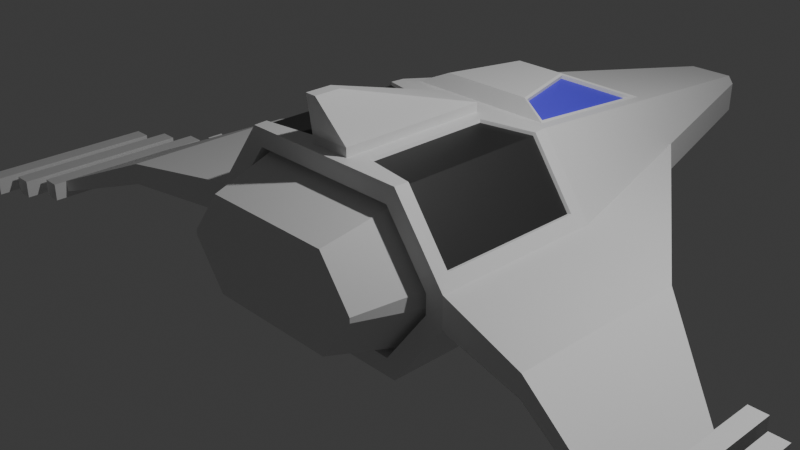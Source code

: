 # Source: TestShip.blend  (saved by Blender 4.1.22; exported with 4.5.12 LTS)
import bpy
from mathutils import Matrix  # noqa: F401  (used for matrix-valued properties, if any)

bpy.ops.wm.read_factory_settings(use_empty=True)
scene = bpy.context.scene
scene.name = 'Scene'

# ---- collections
col_collection = bpy.data.collections.new('Collection'); scene.collection.children.link(col_collection)

# ---- materials (node trees are filled in below, after node groups)
mat_material = bpy.data.materials.new('Material')
mat_material.alpha_threshold = 0.0
mat_material.use_transparent_shadow = False
mat_material.roughness = 0.5
mat_material.line_color = (0.0, 0.0, 0.0, 1.0)
mat_material_001 = bpy.data.materials.new('Material.001')
mat_material_001.use_transparent_shadow = False
mat_dark = bpy.data.materials.new('Dark')
mat_dark.use_transparent_shadow = False

# ---- material node trees
mat_material.use_nodes = True; mat_material.node_tree.nodes.clear()
_N = mat_material.node_tree.nodes; _L = mat_material.node_tree.links
n0 = _N.new('ShaderNodeOutputMaterial'); n0.name = 'Material Output'; n0.location = (300, 300)
n1 = _N.new('ShaderNodeBsdfPrincipled'); n1.name = 'Principled BSDF'; n1.location = (10, 300)
n1.inputs[3].default_value = 1.45
_L.new(n1.outputs[0], n0.inputs[0])
n0.is_active_output = True
mat_material_001.use_nodes = True; mat_material_001.node_tree.nodes.clear()
_N = mat_material_001.node_tree.nodes; _L = mat_material_001.node_tree.links
n0 = _N.new('ShaderNodeBsdfPrincipled'); n0.name = 'Principled BSDF'; n0.location = (10, 300)
n0.inputs[0].default_value = (0.09277, 0.06471, 0.8003, 1.0)
n1 = _N.new('ShaderNodeOutputMaterial'); n1.name = 'Material Output'; n1.location = (300, 300)
_L.new(n0.outputs[0], n1.inputs[0])
n1.is_active_output = True
mat_dark.use_nodes = True; mat_dark.node_tree.nodes.clear()
_N = mat_dark.node_tree.nodes; _L = mat_dark.node_tree.links
n0 = _N.new('ShaderNodeBsdfPrincipled'); n0.name = 'Principled BSDF'; n0.location = (10, 300)
n0.inputs[0].default_value = (0.02317, 0.02317, 0.02317, 1.0)
n1 = _N.new('ShaderNodeOutputMaterial'); n1.name = 'Material Output'; n1.location = (300, 300)
_L.new(n0.outputs[0], n1.inputs[0])
n1.is_active_output = True

# ---- world
world_world = bpy.data.worlds.new('World'); scene.world = world_world
world_world.use_nodes = True; world_world.node_tree.nodes.clear()
_N = world_world.node_tree.nodes; _L = world_world.node_tree.links
n0 = _N.new('ShaderNodeOutputWorld'); n0.name = 'World Output'; n0.location = (300, 300)
n1 = _N.new('ShaderNodeBackground'); n1.name = 'Background'; n1.location = (10, 300)
n1.inputs[0].default_value = (0.05088, 0.05088, 0.05088, 1.0)
_L.new(n1.outputs[0], n0.inputs[0])
n0.is_active_output = True
world_world.color = (0.05088, 0.05088, 0.05088)
world_world.use_sun_shadow = False
world_world.sun_shadow_jitter_overblur = 0.0

# ---- cameras
cam_camera = bpy.data.cameras.new('Camera')
cam_camera.clip_end = 100.0
cam_camera.ortho_scale = 7.314

# ---- lights
light_light = bpy.data.lights.new('Light', 'POINT')
light_light.transmission_factor = 0.0
light_light.energy = 1000.0
light_light.shadow_soft_size = 0.1
light_light.shadow_maximum_resolution = 0.006
light_light.use_absolute_resolution = True

# ---- meshes
me_cube = bpy.data.meshes.new('Cube')
me_cube.from_pydata([(0.4143, 0.7076, 0.9673), (1.0, 1.0, -1.0), (0.7702, -1.664, 0.5445), (0.7702, -1.664, -0.5445), (-0.4143, 0.7076, 0.9673), (-1.0, 1.0, -1.0), (-0.7702, -1.664, 0.5445), (-0.7702, -1.664, -0.5445), (0.2691, 5.622, -0.2691), (-0.2691, 5.622, -0.2691), (0.2691, 5.622, 0.2691), (-0.2691, 5.622, 0.2691), (-0.6346, 3.311, -0.6346), (-0.2898, 2.093, 1.13), (-1.478, 0.8269, 0.2989), (0.6346, 3.311, -0.6346), (-1.607, 1.0, -0.1786), (0.2898, 2.093, 1.13), (1.478, 0.8269, 0.2989), (1.607, 1.0, -0.1786), (-1.151, -1.664, 0.02893), (-1.151, -1.664, -0.02893), (1.151, -1.664, 0.02893), (1.151, -1.664, -0.02893), (-0.3357, 5.622, -0.1791), (-0.3357, 5.622, 0.1791), (0.3357, 5.622, -0.1791), (0.3357, 5.622, 0.1791), (-0.9713, 3.311, -0.1788), (-0.9713, 3.311, 0.1788), (0.9713, 3.311, -0.1788), (0.9713, 3.311, 0.1788), (-3.991, -0.371, -0.3853), (-3.991, -0.371, -0.5113), (3.991, -0.371, -0.3853), (3.991, -0.371, -0.5113), (3.99, -1.677, -0.3852), (3.99, -1.677, -0.5114), (-3.99, -1.677, -0.3852), (-3.99, -1.677, -0.5114), (0.4143, -0.7365, 0.9673), (-0.4143, -0.7365, 0.9673), (-1.0, -1.0, -1.0), (1.0, -1.0, -1.0), (1.477, -0.8269, 0.2992), (1.607, -1.0, -0.179), (-1.477, -0.8269, 0.2992), (-1.607, -1.0, -0.179), (0.8974, -1.0, 0.7967), (-0.8974, -1.0, 0.7967), (-0.8974, -1.0, -0.7967), (0.8974, -1.0, -0.7967), (1.403, -1.0, 0.112), (1.403, -1.0, -0.112), (-1.403, -1.0, 0.112), (-1.403, -1.0, -0.112), (0.8974, -0.8168, 0.7967), (-0.8974, -0.8168, 0.7967), (-0.8974, -0.8168, -0.7967), (0.8974, -0.8168, -0.7967), (1.403, -0.8168, 0.112), (1.403, -0.8168, -0.112), (-1.403, -0.8168, 0.112), (-1.403, -0.8168, -0.112), (0.881, -0.8168, 0.7641), (-0.881, -0.8168, 0.7641), (-0.881, -0.8168, -0.7641), (0.881, -0.8168, -0.7641), (1.371, -0.8168, 0.1013), (1.371, -0.8168, -0.1013), (-1.371, -0.8168, 0.1013), (-1.371, -0.8168, -0.1013), (1.0, -1.0, 1.0), (-1.012, -0.842, 1.0), (0.5294, 1.231, 1.13), (-0.5294, 1.231, 1.13), (0.2412, -0.8854, 1.1), (-0.2412, -0.8854, 1.1), (0.2412, 0.8498, 1.1), (-0.2412, 0.8498, 1.1), (0.06405, -1.083, 1.598), (-0.06405, -1.083, 1.598), (0.06405, -0.7945, 1.598), (-0.06405, -0.7945, 1.598), (-2.799, 0.6615, 0.1208), (-2.799, 0.6615, -0.1208), (-2.798, -1.339, -0.121), (-2.798, -1.339, 0.121), (2.799, 0.6615, 0.1208), (2.799, 0.6615, -0.1208), (2.798, -1.339, -0.121), (2.798, -1.339, 0.121), (0.6346, 3.311, 0.6346), (-0.6346, 3.311, 0.6346), (-1.015, 0.842, 1.0), (1.0, 1.0, 1.0), (0.5362, 3.198, 0.6525), (-0.5362, 3.198, 0.6525), (-0.8657, 1.114, 0.9821), (0.8657, 1.114, 0.9821), (4.5, -2.2, -0.55), (4.5, -2.2, -0.35), (4.5, -0.2, -0.55), (4.5, -0.2, -0.35), (4.7, -2.2, -0.55), (4.7, -2.2, -0.35), (4.7, -0.2, -0.55), (4.7, -0.2, -0.35), (3.9, -1.8, -0.55), (3.9, -1.8, -0.35), (3.9, 0.2, -0.55), (3.9, 0.2, -0.35), (4.1, -1.8, -0.55), (4.1, -1.8, -0.35), (4.1, 0.2, -0.55), (4.1, 0.2, -0.35), (4.2, -2.0, -0.55), (4.2, -2.0, -0.35), (4.2, 0.0, -0.55), (4.2, 0.0, -0.35), (4.4, -2.0, -0.55), (4.4, -2.0, -0.35), (4.4, 0.0, -0.55), (4.4, 0.0, -0.35), (-4.5, -2.2, -0.55), (-4.5, -2.2, -0.35), (-4.5, -0.2, -0.55), (-4.5, -0.2, -0.35), (-4.7, -2.2, -0.55), (-4.7, -2.2, -0.35), (-4.7, -0.2, -0.55), (-4.7, -0.2, -0.35), (-3.9, -1.8, -0.55), (-3.9, -1.8, -0.35), (-3.9, 0.2, -0.55), (-3.9, 0.2, -0.35), (-4.1, -1.8, -0.55), (-4.1, -1.8, -0.35), (-4.1, 0.2, -0.55), (-4.1, 0.2, -0.35), (-4.2, -2.0, -0.55), (-4.2, -2.0, -0.35), (-4.2, 0.0, -0.55), (-4.2, 0.0, -0.35), (-4.4, -2.0, -0.55), (-4.4, -2.0, -0.35), (-4.4, 0.0, -0.55), (-4.4, 0.0, -0.35), (0.2652, 2.121, 1.118), (0.4993, 3.17, 0.6645), (-0.4993, 3.17, 0.6645), (-0.2652, 2.121, 1.118), (0.3163, 2.091, 1.113), (0.5483, 1.254, 1.112), (0.8344, 1.156, 0.9927), (0.5309, 3.063, 0.6884), (-0.3163, 2.091, 1.113), (-0.5309, 3.063, 0.6884), (-0.8344, 1.156, 0.9927), (-0.5483, 1.254, 1.112), (0.2519, 2.122, 1.079), (0.4793, 3.141, 0.6389), (-0.4793, 3.141, 0.6389), (-0.2519, 2.122, 1.079), (0.3117, 2.082, 1.075), (0.5395, 1.259, 1.074), (0.7985, 1.172, 0.97), (0.5092, 2.983, 0.6793), (-0.3117, 2.082, 1.075), (-0.5092, 2.983, 0.6793), (-0.7985, 1.172, 0.97), (-0.5395, 1.259, 1.074), (-1.0, -1.0, 1.0), (-1.607, -1.0, 0.179), (1.607, 1.0, 0.1786), (1.607, -1.0, 0.179), (1.015, 0.842, 1.0), (1.012, -0.842, 1.0), (-1.0, 1.0, 1.0), (-0.2412, 0.8498, 1.0), (-0.2412, -0.8854, 1.0), (0.2412, 0.8498, 1.0), (0.2412, -0.8854, 1.0), (-1.607, 1.0, 0.1786), (-0.9962, -0.8269, 0.9673), (-1.513, -0.842, 0.306), (1.513, 0.842, 0.3058), (1.513, -0.842, 0.306), (1.0, 0.8269, 0.9673), (0.9962, -0.8269, 0.9673), (-1.0, 0.8269, 0.9673), (-0.3992, 0.72, 1.0), (-0.3992, -0.7494, 1.0), (0.3992, 0.72, 1.0), (0.3992, -0.7494, 1.0), (-1.513, 0.842, 0.3058)], [], [(28, 85, 84, 29), (16, 28, 12, 5), (42, 5, 1, 43), (92, 31, 27, 10), (96, 92, 93, 97), (30, 31, 88, 89), (18, 188, 189, 44), (93, 11, 25, 29), (76, 80, 81, 77), (71, 63, 58, 66), (14, 46, 184, 190), (30, 15, 8, 26), (85, 33, 32, 84), (28, 24, 9, 12), (30, 26, 27, 31), (89, 88, 34, 35), (132, 134, 135, 133), (1, 19, 45, 43), (142, 140, 144, 146), (19, 1, 15, 30), (16, 85, 28), (142, 146, 147, 143), (56, 57, 65, 64), (95, 174, 31, 92), (126, 124, 128, 130), (34, 36, 37, 35), (128, 124, 125, 129), (32, 33, 39, 38), (2, 64, 65, 6), (91, 90, 37, 36), (78, 79, 83, 82), (90, 89, 35, 37), (88, 91, 36, 34), (47, 86, 85, 16), (52, 53, 45, 175), (178, 93, 29, 183), (53, 51, 43, 45), (48, 52, 175, 72), (70, 62, 63, 71), (147, 145, 141, 143), (28, 29, 25, 24), (134, 138, 139, 135), (60, 61, 53, 52), (84, 32, 38, 87), (61, 59, 51, 53), (56, 60, 52, 48), (136, 132, 133, 137), (50, 42, 43, 51), (62, 54, 55, 63), (68, 69, 61, 60), (6, 65, 70, 20), (69, 67, 59, 61), (64, 68, 60, 56), (63, 55, 50, 58), (22, 23, 69, 68), (65, 57, 62, 70), (23, 3, 67, 69), (2, 22, 68, 64), (4, 190, 184, 41), (49, 172, 173, 54), (180, 77, 79, 179), (0, 40, 189, 188), (57, 49, 54, 62), (160, 161, 162, 163), (126, 130, 131, 127), (182, 181, 78, 76), (97, 93, 178, 98), (76, 78, 82, 80), (134, 132, 136, 138), (75, 98, 99, 74), (130, 128, 129, 131), (131, 129, 125, 127), (139, 137, 133, 135), (174, 175, 91, 88), (45, 19, 89, 90), (175, 45, 90, 91), (19, 30, 89), (77, 81, 83, 79), (96, 99, 95, 92), (146, 144, 145, 147), (140, 142, 143, 141), (164, 165, 166, 167), (88, 31, 174), (20, 70, 71, 21), (180, 172, 72, 182), (84, 183, 29), (168, 169, 170, 171), (144, 140, 141, 145), (86, 39, 33, 85), (183, 84, 87, 173), (54, 173, 47, 55), (138, 136, 137, 139), (5, 42, 47, 16), (21, 71, 66, 7), (87, 38, 39, 86), (173, 87, 86, 47), (100, 101, 103, 102), (102, 103, 107, 106), (106, 107, 105, 104), (104, 105, 101, 100), (102, 106, 104, 100), (107, 103, 101, 105), (108, 109, 111, 110), (110, 111, 115, 114), (114, 115, 113, 112), (112, 113, 109, 108), (110, 114, 112, 108), (115, 111, 109, 113), (116, 117, 119, 118), (118, 119, 123, 122), (122, 123, 121, 120), (120, 121, 117, 116), (118, 122, 120, 116), (123, 119, 117, 121), (13, 75, 74, 17), (82, 83, 81, 80), (124, 126, 127, 125), (7, 3, 23, 22, 2, 6, 20, 21), (7, 66, 67, 3), (66, 58, 59, 67), (179, 79, 78, 181), (59, 58, 50, 51), (55, 47, 42, 50), (12, 9, 8, 15), (9, 24, 26, 8), (25, 27, 26, 24), (98, 178, 95, 99), (178, 179, 181, 95), (172, 49, 48, 72), (49, 57, 56, 48), (25, 11, 10, 27), (11, 93, 92, 10), (1, 5, 12, 15), (182, 76, 77, 180), (17, 96, 149, 148), (96, 97, 150, 149), (97, 13, 151, 150), (13, 17, 148, 151), (17, 74, 153, 152), (74, 99, 154, 153), (99, 96, 155, 154), (96, 17, 152, 155), (13, 97, 157, 156), (97, 98, 158, 157), (98, 75, 159, 158), (75, 13, 156, 159), (148, 149, 161, 160), (149, 150, 162, 161), (150, 151, 163, 162), (151, 148, 160, 163), (152, 153, 165, 164), (153, 154, 166, 165), (154, 155, 167, 166), (155, 152, 164, 167), (156, 157, 169, 168), (157, 158, 170, 169), (158, 159, 171, 170), (159, 156, 168, 171), (73, 185, 173, 172), (186, 187, 175, 174), (176, 186, 174, 95), (187, 177, 72, 175), (94, 191, 179, 178), (192, 73, 172, 180), (191, 192, 180, 179), (194, 193, 181, 182), (177, 194, 182, 72), (193, 176, 95, 181), (195, 94, 178, 183), (185, 195, 183, 173), (184, 46, 185, 73), (18, 44, 187, 186), (188, 18, 186, 176), (44, 189, 177, 187), (190, 4, 191, 94), (41, 184, 73, 192), (4, 41, 192, 191), (40, 0, 193, 194), (189, 40, 194, 177), (0, 188, 176, 193), (14, 190, 94, 195), (46, 14, 195, 185)])
me_cube.polygons.foreach_set('material_index', [0, 0, 0, 0, 0, 0, 2, 0, 0, 0, 2, 0, 0, 0, 0, 0, 0, 0, 0, 0, 0, 0, 0, 0, 0, 0, 0, 0, 0, 0, 0, 0, 0, 0, 0, 0, 0, 0, 0, 0, 0, 0, 0, 0, 0, 0, 0, 0, 0, 0, 0, 0, 0, 0, 0, 0, 0, 0, 2, 0, 0, 2, 0, 1, 0, 0, 0, 0, 0, 0, 0, 0, 0, 0, 0, 0, 0, 0, 0, 0, 0, 1, 0, 0, 0, 0, 1, 0, 0, 0, 0, 0, 0, 0, 0, 0, 0, 0, 0, 0, 0, 0, 0, 0, 0, 0, 0, 0, 0, 0, 0, 0, 0, 0, 0, 0, 0, 0, 0, 0, 0, 0, 0, 0, 0, 0, 0, 0, 0, 0, 0, 0, 0, 0, 0, 0, 0, 0, 0, 0, 0, 0, 0, 0, 0, 0, 0, 0, 0, 0, 0, 0, 0, 0, 0, 0, 0, 0, 0, 0, 0, 0, 0, 0, 0, 0, 0, 0, 0, 0, 0, 0, 0, 0, 0, 0, 0, 0, 0, 0, 0, 0])
_uv = me_cube.uv_layers.new(name='UVMap')
_uv.uv.foreach_set('vector', [0.4473, 0.5, 0.4777, 0.5, 0.5223, 0.5, 0.5527, 0.5, 0.4777, 0.5, 0.4473, 0.5, 0.375, 0.5, 0.375, 0.5, 0.375, 0.75, 0.375, 0.5, 0.375, 0.5, 0.375, 0.75, 0.625, 0.5, 0.5527, 0.5, 0.5832, 0.5, 0.625, 0.5, 0.6461, 0.5, 0.625, 0.5, 0.625, 0.5, 0.6461, 0.5, 0.4473, 0.5, 0.5527, 0.5, 0.5223, 0.5, 0.4777, 0.5, 0.5397, 0.5216, 0.6239, 0.5213, 0.6242, 0.7287, 0.5398, 0.7284, 0.625, 0.5, 0.625, 0.5, 0.5832, 0.5, 0.5527, 0.5, 0.6724, 0.7026, 0.6724, 0.7026, 0.6724, 0.7026, 0.6724, 0.7026, 0.4873, 0.7617, 0.486, 0.7599, 0.4004, 0.7708, 0.4045, 0.7738, 0.5397, 0.5216, 0.5398, 0.7284, 0.6242, 0.7287, 0.624, 0.5216, 0.4473, 0.5, 0.375, 0.5, 0.375, 0.5, 0.4168, 0.5, 0.4777, 0.5, 0.4777, 0.5, 0.5223, 0.5, 0.5223, 0.5, 0.4473, 0.5, 0.4168, 0.5, 0.375, 0.5, 0.375, 0.5, 0.4473, 0.5, 0.4168, 0.5, 0.5832, 0.5, 0.5527, 0.5, 0.4777, 0.5, 0.5223, 0.5, 0.5223, 0.5, 0.4777, 0.5, 0.375, 0.0, 0.375, 0.25, 0.625, 0.25, 0.625, 0.0, 0.375, 0.5, 0.4777, 0.5, 0.4776, 0.75, 0.375, 0.75, 0.125, 0.5, 0.125, 0.75, 0.375, 0.75, 0.375, 0.5, 0.4777, 0.5, 0.375, 0.5, 0.375, 0.5, 0.4473, 0.5, 0.4777, 0.5, 0.4777, 0.5, 0.4473, 0.5, 0.375, 0.25, 0.375, 0.5, 0.625, 0.5, 0.625, 0.25, 0.5996, 0.7708, 0.5996, 0.7708, 0.5955, 0.7738, 0.5955, 0.7738, 0.625, 0.5, 0.5223, 0.5, 0.5527, 0.5, 0.625, 0.5, 0.125, 0.5, 0.125, 0.75, 0.375, 0.75, 0.375, 0.5, 0.5223, 0.5, 0.5224, 0.75, 0.4776, 0.75, 0.4777, 0.5, 0.375, 0.75, 0.375, 1.0, 0.625, 1.0, 0.625, 0.75, 0.5223, 0.5, 0.4777, 0.5, 0.4776, 0.75, 0.5224, 0.75, 0.5681, 0.7925, 0.5955, 0.7738, 0.5955, 0.7738, 0.5681, 0.7925, 0.5224, 0.75, 0.4776, 0.75, 0.4776, 0.75, 0.5224, 0.75, 0.6724, 0.5474, 0.6724, 0.5474, 0.6724, 0.5474, 0.6724, 0.5474, 0.4776, 0.75, 0.4777, 0.5, 0.4777, 0.5, 0.4776, 0.75, 0.5223, 0.5, 0.5224, 0.75, 0.5224, 0.75, 0.5223, 0.5, 0.4776, 0.75, 0.4776, 0.75, 0.4777, 0.5, 0.4777, 0.5, 0.514, 0.7599, 0.486, 0.7599, 0.4776, 0.75, 0.5224, 0.75, 0.625, 0.5, 0.625, 0.5, 0.5527, 0.5, 0.5223, 0.5, 0.486, 0.7599, 0.4004, 0.7708, 0.375, 0.75, 0.4776, 0.75, 0.5996, 0.7708, 0.514, 0.7599, 0.5224, 0.75, 0.625, 0.75, 0.5127, 0.7617, 0.514, 0.7599, 0.486, 0.7599, 0.4873, 0.7617, 0.625, 0.5, 0.625, 0.75, 0.875, 0.75, 0.875, 0.5, 0.4473, 0.5, 0.5527, 0.5, 0.5832, 0.5, 0.4168, 0.5, 0.375, 0.25, 0.375, 0.5, 0.625, 0.5, 0.625, 0.25, 0.514, 0.7599, 0.486, 0.7599, 0.486, 0.7599, 0.514, 0.7599, 0.5223, 0.5, 0.5223, 0.5, 0.5224, 0.75, 0.5224, 0.75, 0.486, 0.7599, 0.4004, 0.7708, 0.4004, 0.7708, 0.486, 0.7599, 0.5996, 0.7708, 0.514, 0.7599, 0.514, 0.7599, 0.5996, 0.7708, 0.375, 0.75, 0.375, 1.0, 0.625, 1.0, 0.625, 0.75, 0.4004, 0.7708, 0.375, 0.75, 0.375, 0.75, 0.4004, 0.7708, 0.514, 0.7599, 0.514, 0.7599, 0.486, 0.7599, 0.486, 0.7599, 0.5127, 0.7617, 0.4873, 0.7617, 0.486, 0.7599, 0.514, 0.7599, 0.5681, 0.7925, 0.5955, 0.7738, 0.5127, 0.7617, 0.5036, 0.7747, 0.4873, 0.7617, 0.4045, 0.7738, 0.4004, 0.7708, 0.486, 0.7599, 0.5955, 0.7738, 0.5127, 0.7617, 0.514, 0.7599, 0.5996, 0.7708, 0.486, 0.7599, 0.486, 0.7599, 0.4004, 0.7708, 0.4004, 0.7708, 0.5036, 0.7747, 0.4964, 0.7747, 0.4873, 0.7617, 0.5127, 0.7617, 0.5955, 0.7738, 0.5996, 0.7708, 0.514, 0.7599, 0.5127, 0.7617, 0.4964, 0.7747, 0.4319, 0.7925, 0.4045, 0.7738, 0.4873, 0.7617, 0.5681, 0.7925, 0.5036, 0.7747, 0.5127, 0.7617, 0.5955, 0.7738, 0.6616, 0.555, 0.624, 0.5216, 0.6242, 0.7287, 0.6616, 0.6953, 0.5996, 0.7708, 0.625, 0.75, 0.5224, 0.75, 0.514, 0.7599, 0.6724, 0.7026, 0.6724, 0.7026, 0.6724, 0.5474, 0.6724, 0.5474, 0.6616, 0.555, 0.6616, 0.6953, 0.6242, 0.7287, 0.6239, 0.5213, 0.5996, 0.7708, 0.5996, 0.7708, 0.514, 0.7599, 0.514, 0.7599, 0.6946, 0.5, 0.648, 0.5, 0.648, 0.5, 0.6946, 0.5, 0.375, 0.25, 0.375, 0.5, 0.625, 0.5, 0.625, 0.25, 0.6724, 0.7026, 0.6724, 0.5474, 0.6724, 0.5474, 0.6724, 0.7026, 0.6461, 0.5, 0.625, 0.5, 0.625, 0.5, 0.6404, 0.5, 0.6724, 0.7026, 0.6724, 0.5474, 0.6724, 0.5474, 0.6724, 0.7026, 0.125, 0.5, 0.125, 0.75, 0.375, 0.75, 0.375, 0.5, 0.6806, 0.5, 0.6404, 0.5, 0.6404, 0.5, 0.6806, 0.5, 0.375, 0.5, 0.375, 0.75, 0.625, 0.75, 0.625, 0.5, 0.625, 0.5, 0.625, 0.75, 0.875, 0.75, 0.875, 0.5, 0.625, 0.5, 0.625, 0.75, 0.875, 0.75, 0.875, 0.5, 0.5223, 0.5, 0.5224, 0.75, 0.5224, 0.75, 0.5223, 0.5, 0.4776, 0.75, 0.4777, 0.5, 0.4777, 0.5, 0.4776, 0.75, 0.5224, 0.75, 0.4776, 0.75, 0.4776, 0.75, 0.5224, 0.75, 0.4777, 0.5, 0.4473, 0.5, 0.4777, 0.5, 0.6724, 0.7026, 0.6724, 0.7026, 0.6724, 0.5474, 0.6724, 0.5474, 0.6461, 0.5, 0.6404, 0.5, 0.625, 0.5, 0.625, 0.5, 0.375, 0.5, 0.375, 0.75, 0.625, 0.75, 0.625, 0.5, 0.375, 0.0, 0.375, 0.25, 0.625, 0.25, 0.625, 0.0, 0.6916, 0.5, 0.676, 0.5, 0.6458, 0.5, 0.6503, 0.5, 0.5223, 0.5, 0.5527, 0.5, 0.5223, 0.5, 0.5036, 0.7747, 0.5127, 0.7617, 0.4873, 0.7617, 0.4964, 0.7747, 0.6724, 0.7026, 0.625, 0.75, 0.625, 0.75, 0.6724, 0.7026, 0.5223, 0.5, 0.5223, 0.5, 0.5527, 0.5, 0.6916, 0.5, 0.6503, 0.5, 0.6458, 0.5, 0.676, 0.5, 0.375, 0.75, 0.375, 1.0, 0.625, 1.0, 0.625, 0.75, 0.4776, 0.75, 0.4776, 0.75, 0.4777, 0.5, 0.4777, 0.5, 0.5223, 0.5, 0.5223, 0.5, 0.5224, 0.75, 0.5224, 0.75, 0.514, 0.7599, 0.5224, 0.75, 0.4776, 0.75, 0.486, 0.7599, 0.375, 0.5, 0.375, 0.75, 0.625, 0.75, 0.625, 0.5, 0.375, 0.5, 0.375, 0.75, 0.4776, 0.75, 0.4777, 0.5, 0.4964, 0.7747, 0.4873, 0.7617, 0.4045, 0.7738, 0.4319, 0.7925, 0.5224, 0.75, 0.5224, 0.75, 0.4776, 0.75, 0.4776, 0.75, 0.5224, 0.75, 0.5224, 0.75, 0.4776, 0.75, 0.4776, 0.75, 0.375, 0.0, 0.625, 0.0, 0.625, 0.25, 0.375, 0.25, 0.375, 0.25, 0.625, 0.25, 0.625, 0.5, 0.375, 0.5, 0.375, 0.5, 0.625, 0.5, 0.625, 0.75, 0.375, 0.75, 0.375, 0.75, 0.625, 0.75, 0.625, 1.0, 0.375, 1.0, 0.125, 0.5, 0.375, 0.5, 0.375, 0.75, 0.125, 0.75, 0.625, 0.5, 0.875, 0.5, 0.875, 0.75, 0.625, 0.75, 0.375, 0.0, 0.625, 0.0, 0.625, 0.25, 0.375, 0.25, 0.375, 0.25, 0.625, 0.25, 0.625, 0.5, 0.375, 0.5, 0.375, 0.5, 0.625, 0.5, 0.625, 0.75, 0.375, 0.75, 0.375, 0.75, 0.625, 0.75, 0.625, 1.0, 0.375, 1.0, 0.125, 0.5, 0.375, 0.5, 0.375, 0.75, 0.125, 0.75, 0.625, 0.5, 0.875, 0.5, 0.875, 0.75, 0.625, 0.75, 0.375, 0.0, 0.625, 0.0, 0.625, 0.25, 0.375, 0.25, 0.375, 0.25, 0.625, 0.25, 0.625, 0.5, 0.375, 0.5, 0.375, 0.5, 0.625, 0.5, 0.625, 0.75, 0.375, 0.75, 0.375, 0.75, 0.625, 0.75, 0.625, 1.0, 0.375, 1.0, 0.125, 0.5, 0.375, 0.5, 0.375, 0.75, 0.125, 0.75, 0.625, 0.5, 0.875, 0.5, 0.875, 0.75, 0.625, 0.75, 0.6965, 0.5, 0.6806, 0.5, 0.6806, 0.5, 0.6965, 0.5, 0.6724, 0.5474, 0.6724, 0.5474, 0.6724, 0.7026, 0.6724, 0.7026, 0.375, 0.0, 0.375, 0.25, 0.625, 0.25, 0.625, 0.0, 0.4319, 0.7925, 0.4319, 0.7925, 0.4964, 0.7747, 0.5036, 0.7747, 0.5681, 0.7925, 0.5681, 0.7925, 0.5036, 0.7747, 0.4964, 0.7747, 0.4319, 0.7925, 0.4045, 0.7738, 0.4045, 0.7738, 0.4319, 0.7925, 0.4045, 0.7738, 0.4004, 0.7708, 0.4004, 0.7708, 0.4045, 0.7738, 0.6724, 0.5474, 0.6724, 0.5474, 0.6724, 0.5474, 0.6724, 0.5474, 0.4004, 0.7708, 0.4004, 0.7708, 0.4004, 0.7708, 0.4004, 0.7708, 0.486, 0.7599, 0.4776, 0.75, 0.375, 0.75, 0.4004, 0.7708, 0.375, 0.5, 0.375, 0.5, 0.375, 0.5, 0.375, 0.5, 0.375, 0.5, 0.4168, 0.5, 0.4168, 0.5, 0.375, 0.5, 0.5832, 0.5, 0.5832, 0.5, 0.4168, 0.5, 0.4168, 0.5, 0.6404, 0.5, 0.625, 0.5, 0.625, 0.5, 0.6404, 0.5, 0.625, 0.5, 0.6724, 0.5474, 0.6724, 0.5474, 0.625, 0.5, 0.625, 0.75, 0.5996, 0.7708, 0.5996, 0.7708, 0.625, 0.75, 0.5996, 0.7708, 0.5996, 0.7708, 0.5996, 0.7708, 0.5996, 0.7708, 0.5832, 0.5, 0.625, 0.5, 0.625, 0.5, 0.5832, 0.5, 0.625, 0.5, 0.625, 0.5, 0.625, 0.5, 0.625, 0.5, 0.375, 0.5, 0.375, 0.5, 0.375, 0.5, 0.375, 0.5, 0.6724, 0.7026, 0.6724, 0.7026, 0.6724, 0.7026, 0.6724, 0.7026, 0.6965, 0.5, 0.6461, 0.5, 0.6474, 0.5, 0.6953, 0.5, 0.6461, 0.5, 0.6461, 0.5, 0.6474, 0.5, 0.6474, 0.5, 0.6461, 0.5, 0.6965, 0.5, 0.6953, 0.5, 0.6474, 0.5, 0.6965, 0.5, 0.6965, 0.5, 0.6953, 0.5, 0.6953, 0.5, 0.6965, 0.5, 0.6806, 0.5, 0.6776, 0.5, 0.6934, 0.5, 0.6806, 0.5, 0.6404, 0.5, 0.6439, 0.5, 0.6776, 0.5, 0.6404, 0.5, 0.6461, 0.5, 0.6488, 0.5, 0.6439, 0.5, 0.6461, 0.5, 0.6965, 0.5, 0.6934, 0.5, 0.6488, 0.5, 0.6965, 0.5, 0.6461, 0.5, 0.6488, 0.5, 0.6934, 0.5, 0.6461, 0.5, 0.6404, 0.5, 0.6439, 0.5, 0.6488, 0.5, 0.6404, 0.5, 0.6806, 0.5, 0.6776, 0.5, 0.6439, 0.5, 0.6806, 0.5, 0.6965, 0.5, 0.6934, 0.5, 0.6776, 0.5, 0.6953, 0.5, 0.6474, 0.5, 0.648, 0.5, 0.6946, 0.5, 0.6474, 0.5, 0.6474, 0.5, 0.648, 0.5, 0.648, 0.5, 0.6474, 0.5, 0.6953, 0.5, 0.6946, 0.5, 0.648, 0.5, 0.6953, 0.5, 0.6953, 0.5, 0.6946, 0.5, 0.6946, 0.5, 0.6934, 0.5, 0.6776, 0.5, 0.676, 0.5, 0.6916, 0.5, 0.6776, 0.5, 0.6439, 0.5, 0.6458, 0.5, 0.676, 0.5, 0.6439, 0.5, 0.6488, 0.5, 0.6503, 0.5, 0.6458, 0.5, 0.6488, 0.5, 0.6934, 0.5, 0.6916, 0.5, 0.6503, 0.5, 0.6934, 0.5, 0.6488, 0.5, 0.6503, 0.5, 0.6916, 0.5, 0.6488, 0.5, 0.6439, 0.5, 0.6458, 0.5, 0.6503, 0.5, 0.6439, 0.5, 0.6776, 0.5, 0.676, 0.5, 0.6458, 0.5, 0.6776, 0.5, 0.6934, 0.5, 0.6916, 0.5, 0.676, 0.5, 0.6243, 0.7306, 0.5383, 0.7302, 0.5224, 0.75, 0.625, 0.75, 0.5382, 0.5198, 0.5383, 0.7302, 0.5224, 0.75, 0.5223, 0.5, 0.624, 0.5194, 0.5382, 0.5198, 0.5223, 0.5, 0.625, 0.5, 0.5383, 0.7302, 0.6243, 0.7306, 0.625, 0.75, 0.5224, 0.75, 0.6241, 0.5198, 0.6625, 0.5542, 0.6724, 0.5474, 0.625, 0.5, 0.6625, 0.696, 0.6243, 0.7306, 0.625, 0.75, 0.6724, 0.7026, 0.6625, 0.5542, 0.6625, 0.696, 0.6724, 0.7026, 0.6724, 0.5474, 0.6625, 0.696, 0.6625, 0.5542, 0.6724, 0.5474, 0.6724, 0.7026, 0.6243, 0.7306, 0.6625, 0.696, 0.6724, 0.7026, 0.625, 0.75, 0.6625, 0.5542, 0.624, 0.5194, 0.625, 0.5, 0.6724, 0.5474, 0.5382, 0.5198, 0.6241, 0.5198, 0.625, 0.5, 0.5223, 0.5, 0.5383, 0.7302, 0.5382, 0.5198, 0.5223, 0.5, 0.5224, 0.75, 0.6242, 0.7287, 0.5398, 0.7284, 0.5383, 0.7302, 0.6243, 0.7306, 0.5397, 0.5216, 0.5398, 0.7284, 0.5383, 0.7302, 0.5382, 0.5198, 0.6239, 0.5213, 0.5397, 0.5216, 0.5382, 0.5198, 0.624, 0.5194, 0.5398, 0.7284, 0.6242, 0.7287, 0.6243, 0.7306, 0.5383, 0.7302, 0.624, 0.5216, 0.6616, 0.555, 0.6625, 0.5542, 0.6241, 0.5198, 0.6616, 0.6953, 0.6242, 0.7287, 0.6243, 0.7306, 0.6625, 0.696, 0.6616, 0.555, 0.6616, 0.6953, 0.6625, 0.696, 0.6625, 0.5542, 0.6616, 0.6953, 0.6616, 0.555, 0.6625, 0.5542, 0.6625, 0.696, 0.6242, 0.7287, 0.6616, 0.6953, 0.6625, 0.696, 0.6243, 0.7306, 0.6616, 0.555, 0.6239, 0.5213, 0.624, 0.5194, 0.6625, 0.5542, 0.5397, 0.5216, 0.624, 0.5216, 0.6241, 0.5198, 0.5382, 0.5198, 0.5398, 0.7284, 0.5397, 0.5216, 0.5382, 0.5198, 0.5383, 0.7302])
me_cube.materials.append(mat_material)
me_cube.materials.append(mat_material_001)
me_cube.materials.append(mat_dark)
me_cube.use_mirror_vertex_groups = False
me_cube.update()
me_cylinder = bpy.data.meshes.new('Cylinder')
me_cylinder.from_pydata([(0.0, 0.1, 0.05), (0.0, -0.1, 0.05), (0.0433, 0.1, 0.025), (0.0433, -0.1, 0.025), (0.0433, 0.1, -0.025), (0.0433, -0.1, -0.025), (0.0, 0.1, -0.05), (0.0, -0.1, -0.05), (-0.0433, 0.1, -0.025), (-0.0433, -0.1, -0.025), (-0.0433, 0.1, 0.025), (-0.0433, -0.1, 0.025)], [], [(0, 1, 3, 2), (2, 3, 5, 4), (4, 5, 7, 6), (6, 7, 9, 8), (3, 1, 11, 9, 7, 5), (8, 9, 11, 10), (10, 11, 1, 0), (0, 2, 4, 6, 8, 10)])
_uv = me_cylinder.uv_layers.new(name='UVMap')
_uv.uv.foreach_set('vector', [1.0, 0.5, 1.0, 1.0, 0.8333, 1.0, 0.8333, 0.5, 0.8333, 0.5, 0.8333, 1.0, 0.6667, 1.0, 0.6667, 0.5, 0.6667, 0.5, 0.6667, 1.0, 0.5, 1.0, 0.5, 0.5, 0.5, 0.5, 0.5, 1.0, 0.3333, 1.0, 0.3333, 0.5, 0.4578, 0.37, 0.25, 0.49, 0.04215, 0.37, 0.04215, 0.13, 0.25, 0.01, 0.4578, 0.13, 0.3333, 0.5, 0.3333, 1.0, 0.1667, 1.0, 0.1667, 0.5, 0.1667, 0.5, 0.1667, 1.0, -8.941e-08, 1.0, -8.941e-08, 0.5, 0.75, 0.49, 0.9578, 0.37, 0.9578, 0.13, 0.75, 0.01, 0.5422, 0.13, 0.5422, 0.37])
me_cylinder.update()

# ---- objects
ob_shipbase = bpy.data.objects.new('ShipBase', me_cube)
ob_light = bpy.data.objects.new('Light', light_light)
ob_camera = bpy.data.objects.new('Camera', cam_camera)
ob_testprojectile = bpy.data.objects.new('TestProjectile', me_cylinder)

# ---- transforms, parenting, visibility, modifiers, constraints
ob_shipbase.location = (0.0, 0.0, 0.0)
ob_shipbase.lock_rotations_4d = False
ob_shipbase.empty_display_type = 'ARROWS'
ob_shipbase.lineart.crease_threshold = 0.0
ob_light.location = (4.076, 1.005, 5.904)
ob_light.rotation_euler = (0.6503, 0.05522, 1.866)
ob_light.lock_rotations_4d = False
ob_light.empty_display_type = 'ARROWS'
ob_light.color = (0.0, 0.0, 0.0, 0.0)
ob_light.lineart.crease_threshold = 0.0
ob_camera.location = (7.359, -6.926, 4.958)
ob_camera.rotation_euler = (1.109, 0.0, 0.8149)
ob_camera.lock_rotations_4d = False
ob_camera.empty_display_type = 'ARROWS'
ob_camera.color = (0.0, 0.0, 0.0, 0.0)
ob_camera.display_type = 'WIRE'
ob_camera.lineart.crease_threshold = 0.0
ob_testprojectile.location = (-4.0, 0.5, -0.45)

# ---- collection membership
col_collection.objects.link(ob_shipbase)
col_collection.objects.link(ob_light)
col_collection.objects.link(ob_camera)
col_collection.objects.link(ob_testprojectile)

# ---- scene / render settings (as saved in the file)
scene.camera = ob_camera
scene.frame_start = 1; scene.frame_end = 250; scene.frame_set(1)
scene.render.engine = 'BLENDER_EEVEE_NEXT'
scene.cycles.sampling_pattern = 'TABULATED_SOBOL'
scene.eevee.ray_tracing_options.trace_max_roughness = 0.0
bpy.context.view_layer.update()
